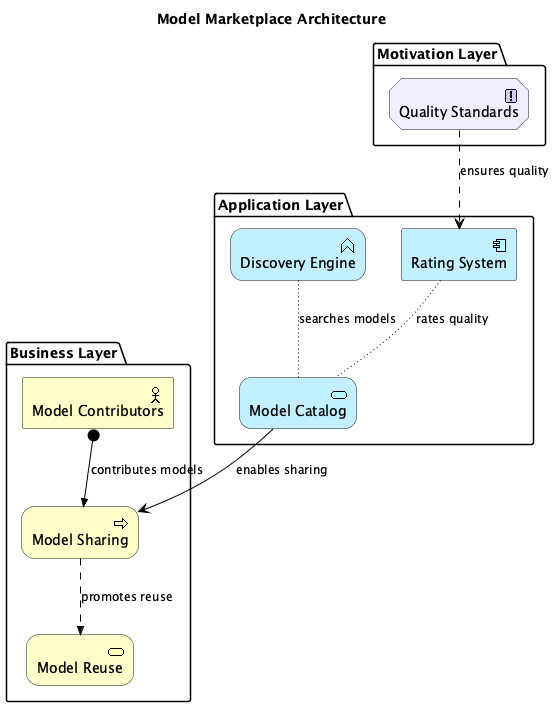

The diagram above was rendered by PlantUML. Its source (embedded in the PNG):
@startuml
!include <archimate/Archimate>

title Model Marketplace Architecture

' Description: Shows internal model sharing, discovery, reuse, and ratings/reviews


package "Application Layer" {
  Application_Service(model_catalog, "Model Catalog")
  Application_Function(discovery_engine, "Discovery Engine")
  Application_Component(rating_system, "Rating System")
}

package "Business Layer" {
  Business_Process(model_sharing, "Model Sharing")
  Business_Service(model_reuse, "Model Reuse")
  Business_Actor(model_contributors, "Model Contributors")
}

package "Motivation Layer" {
  Motivation_Principle(quality_standards, "Quality Standards")
}


' Relationships
Rel_Access(discovery_engine, model_catalog, "searches models")
Rel_Access(rating_system, model_catalog, "rates quality")
Rel_Serving(model_catalog, model_sharing, "enables sharing")
Rel_Flow(model_sharing, model_reuse, "promotes reuse")
Rel_Influence(quality_standards, rating_system, "ensures quality")
Rel_Assignment(model_contributors, model_sharing, "contributes models")

@enduml